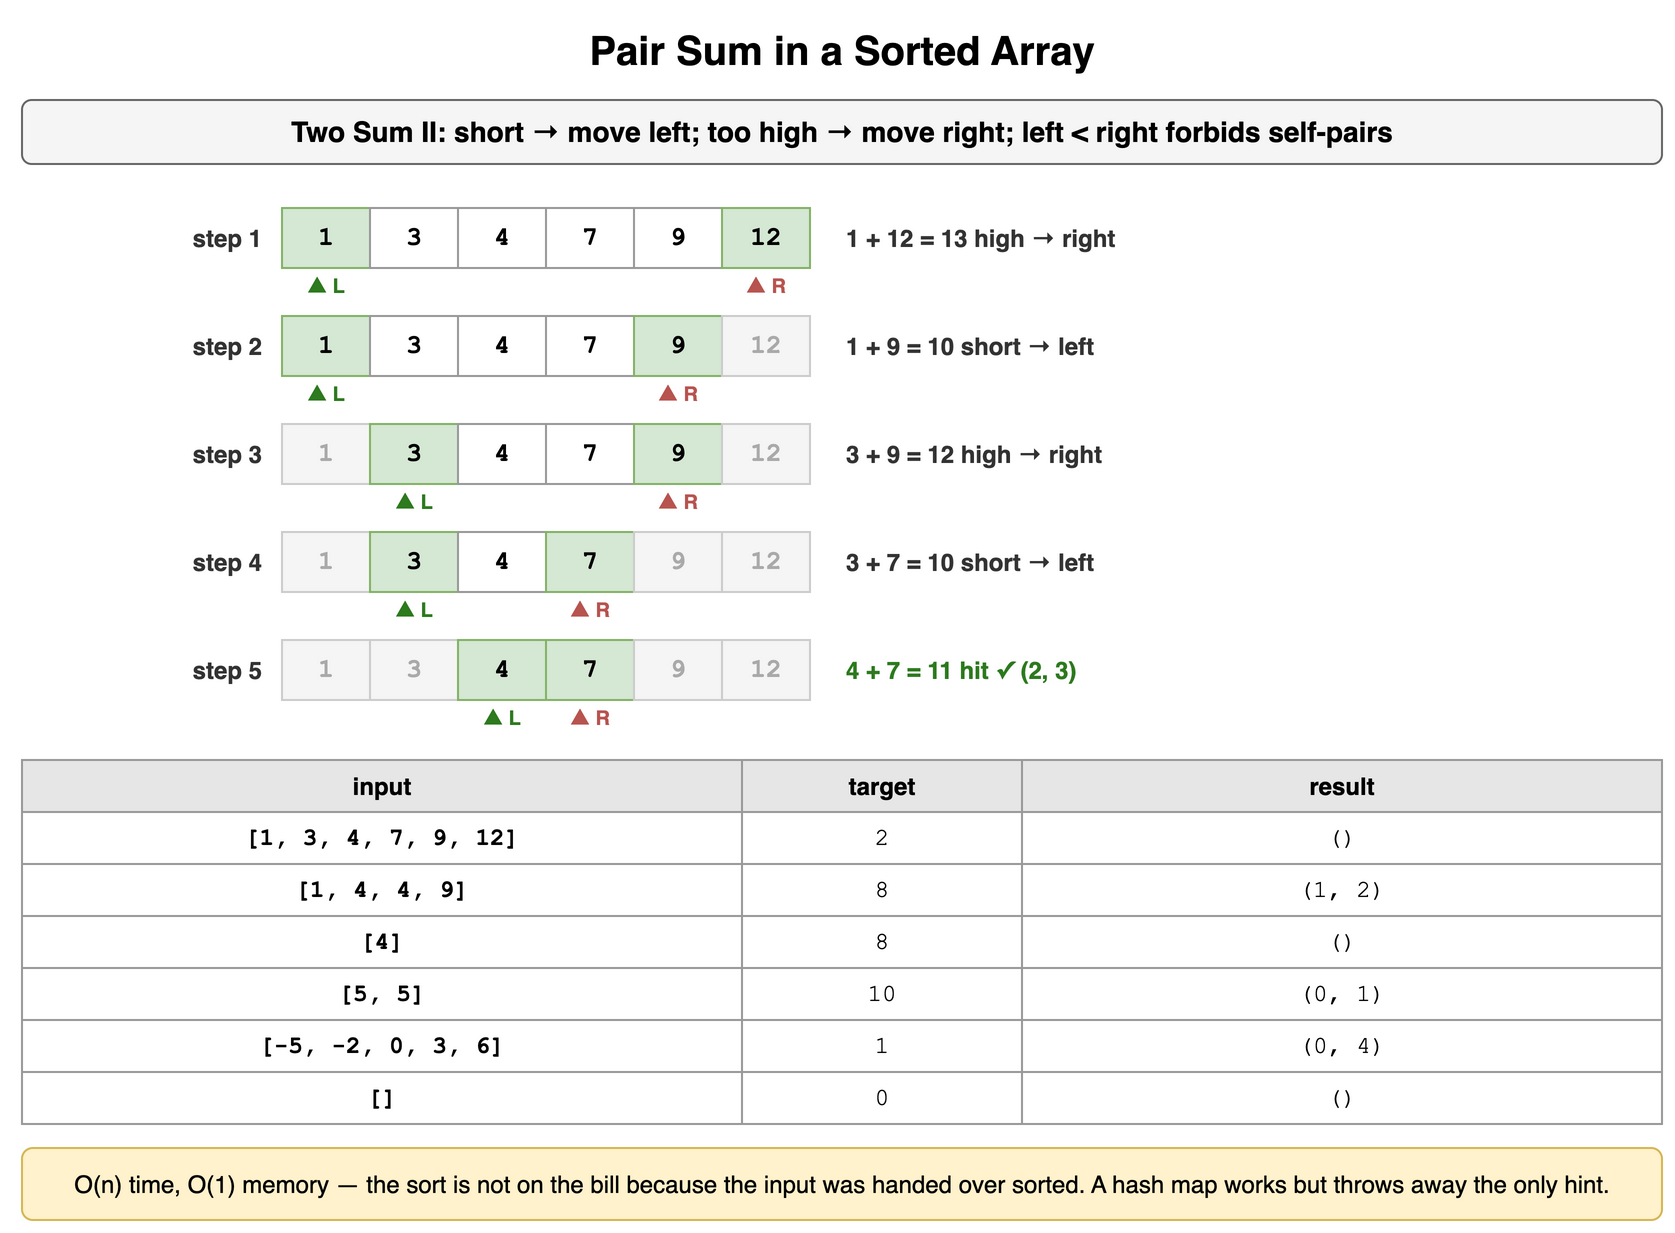

The diagram above was exported from draw.io. Its source (the exported page's mxGraphModel, read from the mxfile embedded in the PNG):
<mxGraphModel dx="900" dy="622" grid="1" gridSize="10" guides="1" tooltips="1" connect="1" arrows="1" fold="1" page="1" pageScale="1" pageWidth="900" pageHeight="622" math="0" shadow="0">
  <root>
    <mxCell id="0" />
    <mxCell id="1" parent="0" />
    <mxCell id="t51" value="Pair Sum in a Sorted Array" style="text;html=1;align=center;verticalAlign=middle;whiteSpace=wrap;fontSize=20;fontStyle=1;" vertex="1" parent="1">
      <mxGeometry x="40" y="10" width="820" height="30" as="geometry" />
    </mxCell>
    <mxCell id="t52" value="Two Sum II: short → move left; too high → move right; left &lt; right forbids self-pairs" style="rounded=1;whiteSpace=wrap;html=1;fillColor=#f5f5f5;strokeColor=#666666;fontStyle=1;fontSize=14;" vertex="1" parent="1">
      <mxGeometry x="40" y="50" width="820" height="32" as="geometry" />
    </mxCell>
    <mxCell id="t53" value="1" style="rounded=0;whiteSpace=wrap;html=1;fontFamily=Courier New;fontStyle=1;fontSize=13;fillColor=#d5e8d4;strokeColor=#82b366;fontSize=13;" vertex="1" parent="1">
      <mxGeometry x="170" y="104" width="44" height="30" as="geometry" />
    </mxCell>
    <mxCell id="t54" value="3" style="rounded=0;whiteSpace=wrap;html=1;fontFamily=Courier New;fontStyle=1;fontSize=13;fillColor=#ffffff;strokeColor=#999999;fontSize=13;" vertex="1" parent="1">
      <mxGeometry x="214" y="104" width="44" height="30" as="geometry" />
    </mxCell>
    <mxCell id="t55" value="4" style="rounded=0;whiteSpace=wrap;html=1;fontFamily=Courier New;fontStyle=1;fontSize=13;fillColor=#ffffff;strokeColor=#999999;fontSize=13;" vertex="1" parent="1">
      <mxGeometry x="258" y="104" width="44" height="30" as="geometry" />
    </mxCell>
    <mxCell id="t56" value="7" style="rounded=0;whiteSpace=wrap;html=1;fontFamily=Courier New;fontStyle=1;fontSize=13;fillColor=#ffffff;strokeColor=#999999;fontSize=13;" vertex="1" parent="1">
      <mxGeometry x="302" y="104" width="44" height="30" as="geometry" />
    </mxCell>
    <mxCell id="t57" value="9" style="rounded=0;whiteSpace=wrap;html=1;fontFamily=Courier New;fontStyle=1;fontSize=13;fillColor=#ffffff;strokeColor=#999999;fontSize=13;" vertex="1" parent="1">
      <mxGeometry x="346" y="104" width="44" height="30" as="geometry" />
    </mxCell>
    <mxCell id="t58" value="12" style="rounded=0;whiteSpace=wrap;html=1;fontFamily=Courier New;fontStyle=1;fontSize=13;fillColor=#d5e8d4;strokeColor=#82b366;fontSize=13;" vertex="1" parent="1">
      <mxGeometry x="390" y="104" width="44" height="30" as="geometry" />
    </mxCell>
    <mxCell id="t59" value="step 1" style="text;html=1;whiteSpace=wrap;fontSize=11;align=right;verticalAlign=middle;fontSize=12;fontColor=#333333;fontStyle=1;" vertex="1" parent="1">
      <mxGeometry x="62" y="104" width="100" height="30" as="geometry" />
    </mxCell>
    <mxCell id="t510" value="▲ L" style="text;html=1;whiteSpace=wrap;fontSize=11;align=center;verticalAlign=middle;fontSize=10;fontColor=#2d7a1f;fontStyle=1;" vertex="1" parent="1">
      <mxGeometry x="150" y="135" width="84" height="16" as="geometry" />
    </mxCell>
    <mxCell id="t511" value="▲ R" style="text;html=1;whiteSpace=wrap;fontSize=11;align=center;verticalAlign=middle;fontSize=10;fontColor=#b85450;fontStyle=1;" vertex="1" parent="1">
      <mxGeometry x="370" y="135" width="84" height="16" as="geometry" />
    </mxCell>
    <mxCell id="t512" value="1 + 12 = 13 high → right" style="text;html=1;whiteSpace=wrap;fontSize=11;align=left;verticalAlign=middle;fontSize=12;fontColor=#333333;fontStyle=1;" vertex="1" parent="1">
      <mxGeometry x="450" y="104" width="410" height="30" as="geometry" />
    </mxCell>
    <mxCell id="t513" value="1" style="rounded=0;whiteSpace=wrap;html=1;fontFamily=Courier New;fontStyle=1;fontSize=13;fillColor=#d5e8d4;strokeColor=#82b366;fontSize=13;" vertex="1" parent="1">
      <mxGeometry x="170" y="158" width="44" height="30" as="geometry" />
    </mxCell>
    <mxCell id="t514" value="3" style="rounded=0;whiteSpace=wrap;html=1;fontFamily=Courier New;fontStyle=1;fontSize=13;fillColor=#ffffff;strokeColor=#999999;fontSize=13;" vertex="1" parent="1">
      <mxGeometry x="214" y="158" width="44" height="30" as="geometry" />
    </mxCell>
    <mxCell id="t515" value="4" style="rounded=0;whiteSpace=wrap;html=1;fontFamily=Courier New;fontStyle=1;fontSize=13;fillColor=#ffffff;strokeColor=#999999;fontSize=13;" vertex="1" parent="1">
      <mxGeometry x="258" y="158" width="44" height="30" as="geometry" />
    </mxCell>
    <mxCell id="t516" value="7" style="rounded=0;whiteSpace=wrap;html=1;fontFamily=Courier New;fontStyle=1;fontSize=13;fillColor=#ffffff;strokeColor=#999999;fontSize=13;" vertex="1" parent="1">
      <mxGeometry x="302" y="158" width="44" height="30" as="geometry" />
    </mxCell>
    <mxCell id="t517" value="9" style="rounded=0;whiteSpace=wrap;html=1;fontFamily=Courier New;fontStyle=1;fontSize=13;fillColor=#d5e8d4;strokeColor=#82b366;fontSize=13;" vertex="1" parent="1">
      <mxGeometry x="346" y="158" width="44" height="30" as="geometry" />
    </mxCell>
    <mxCell id="t518" value="12" style="rounded=0;whiteSpace=wrap;html=1;fontFamily=Courier New;fontStyle=1;fontSize=13;fillColor=#f5f5f5;strokeColor=#cccccc;fontSize=13;fontColor=#aaaaaa;" vertex="1" parent="1">
      <mxGeometry x="390" y="158" width="44" height="30" as="geometry" />
    </mxCell>
    <mxCell id="t519" value="step 2" style="text;html=1;whiteSpace=wrap;fontSize=11;align=right;verticalAlign=middle;fontSize=12;fontColor=#333333;fontStyle=1;" vertex="1" parent="1">
      <mxGeometry x="62" y="158" width="100" height="30" as="geometry" />
    </mxCell>
    <mxCell id="t520" value="▲ L" style="text;html=1;whiteSpace=wrap;fontSize=11;align=center;verticalAlign=middle;fontSize=10;fontColor=#2d7a1f;fontStyle=1;" vertex="1" parent="1">
      <mxGeometry x="150" y="189" width="84" height="16" as="geometry" />
    </mxCell>
    <mxCell id="t521" value="▲ R" style="text;html=1;whiteSpace=wrap;fontSize=11;align=center;verticalAlign=middle;fontSize=10;fontColor=#b85450;fontStyle=1;" vertex="1" parent="1">
      <mxGeometry x="326" y="189" width="84" height="16" as="geometry" />
    </mxCell>
    <mxCell id="t522" value="1 + 9 = 10 short → left" style="text;html=1;whiteSpace=wrap;fontSize=11;align=left;verticalAlign=middle;fontSize=12;fontColor=#333333;fontStyle=1;" vertex="1" parent="1">
      <mxGeometry x="450" y="158" width="410" height="30" as="geometry" />
    </mxCell>
    <mxCell id="t523" value="1" style="rounded=0;whiteSpace=wrap;html=1;fontFamily=Courier New;fontStyle=1;fontSize=13;fillColor=#f5f5f5;strokeColor=#cccccc;fontSize=13;fontColor=#aaaaaa;" vertex="1" parent="1">
      <mxGeometry x="170" y="212" width="44" height="30" as="geometry" />
    </mxCell>
    <mxCell id="t524" value="3" style="rounded=0;whiteSpace=wrap;html=1;fontFamily=Courier New;fontStyle=1;fontSize=13;fillColor=#d5e8d4;strokeColor=#82b366;fontSize=13;" vertex="1" parent="1">
      <mxGeometry x="214" y="212" width="44" height="30" as="geometry" />
    </mxCell>
    <mxCell id="t525" value="4" style="rounded=0;whiteSpace=wrap;html=1;fontFamily=Courier New;fontStyle=1;fontSize=13;fillColor=#ffffff;strokeColor=#999999;fontSize=13;" vertex="1" parent="1">
      <mxGeometry x="258" y="212" width="44" height="30" as="geometry" />
    </mxCell>
    <mxCell id="t526" value="7" style="rounded=0;whiteSpace=wrap;html=1;fontFamily=Courier New;fontStyle=1;fontSize=13;fillColor=#ffffff;strokeColor=#999999;fontSize=13;" vertex="1" parent="1">
      <mxGeometry x="302" y="212" width="44" height="30" as="geometry" />
    </mxCell>
    <mxCell id="t527" value="9" style="rounded=0;whiteSpace=wrap;html=1;fontFamily=Courier New;fontStyle=1;fontSize=13;fillColor=#d5e8d4;strokeColor=#82b366;fontSize=13;" vertex="1" parent="1">
      <mxGeometry x="346" y="212" width="44" height="30" as="geometry" />
    </mxCell>
    <mxCell id="t528" value="12" style="rounded=0;whiteSpace=wrap;html=1;fontFamily=Courier New;fontStyle=1;fontSize=13;fillColor=#f5f5f5;strokeColor=#cccccc;fontSize=13;fontColor=#aaaaaa;" vertex="1" parent="1">
      <mxGeometry x="390" y="212" width="44" height="30" as="geometry" />
    </mxCell>
    <mxCell id="t529" value="step 3" style="text;html=1;whiteSpace=wrap;fontSize=11;align=right;verticalAlign=middle;fontSize=12;fontColor=#333333;fontStyle=1;" vertex="1" parent="1">
      <mxGeometry x="62" y="212" width="100" height="30" as="geometry" />
    </mxCell>
    <mxCell id="t530" value="▲ L" style="text;html=1;whiteSpace=wrap;fontSize=11;align=center;verticalAlign=middle;fontSize=10;fontColor=#2d7a1f;fontStyle=1;" vertex="1" parent="1">
      <mxGeometry x="194" y="243" width="84" height="16" as="geometry" />
    </mxCell>
    <mxCell id="t531" value="▲ R" style="text;html=1;whiteSpace=wrap;fontSize=11;align=center;verticalAlign=middle;fontSize=10;fontColor=#b85450;fontStyle=1;" vertex="1" parent="1">
      <mxGeometry x="326" y="243" width="84" height="16" as="geometry" />
    </mxCell>
    <mxCell id="t532" value="3 + 9 = 12 high → right" style="text;html=1;whiteSpace=wrap;fontSize=11;align=left;verticalAlign=middle;fontSize=12;fontColor=#333333;fontStyle=1;" vertex="1" parent="1">
      <mxGeometry x="450" y="212" width="410" height="30" as="geometry" />
    </mxCell>
    <mxCell id="t533" value="1" style="rounded=0;whiteSpace=wrap;html=1;fontFamily=Courier New;fontStyle=1;fontSize=13;fillColor=#f5f5f5;strokeColor=#cccccc;fontSize=13;fontColor=#aaaaaa;" vertex="1" parent="1">
      <mxGeometry x="170" y="266" width="44" height="30" as="geometry" />
    </mxCell>
    <mxCell id="t534" value="3" style="rounded=0;whiteSpace=wrap;html=1;fontFamily=Courier New;fontStyle=1;fontSize=13;fillColor=#d5e8d4;strokeColor=#82b366;fontSize=13;" vertex="1" parent="1">
      <mxGeometry x="214" y="266" width="44" height="30" as="geometry" />
    </mxCell>
    <mxCell id="t535" value="4" style="rounded=0;whiteSpace=wrap;html=1;fontFamily=Courier New;fontStyle=1;fontSize=13;fillColor=#ffffff;strokeColor=#999999;fontSize=13;" vertex="1" parent="1">
      <mxGeometry x="258" y="266" width="44" height="30" as="geometry" />
    </mxCell>
    <mxCell id="t536" value="7" style="rounded=0;whiteSpace=wrap;html=1;fontFamily=Courier New;fontStyle=1;fontSize=13;fillColor=#d5e8d4;strokeColor=#82b366;fontSize=13;" vertex="1" parent="1">
      <mxGeometry x="302" y="266" width="44" height="30" as="geometry" />
    </mxCell>
    <mxCell id="t537" value="9" style="rounded=0;whiteSpace=wrap;html=1;fontFamily=Courier New;fontStyle=1;fontSize=13;fillColor=#f5f5f5;strokeColor=#cccccc;fontSize=13;fontColor=#aaaaaa;" vertex="1" parent="1">
      <mxGeometry x="346" y="266" width="44" height="30" as="geometry" />
    </mxCell>
    <mxCell id="t538" value="12" style="rounded=0;whiteSpace=wrap;html=1;fontFamily=Courier New;fontStyle=1;fontSize=13;fillColor=#f5f5f5;strokeColor=#cccccc;fontSize=13;fontColor=#aaaaaa;" vertex="1" parent="1">
      <mxGeometry x="390" y="266" width="44" height="30" as="geometry" />
    </mxCell>
    <mxCell id="t539" value="step 4" style="text;html=1;whiteSpace=wrap;fontSize=11;align=right;verticalAlign=middle;fontSize=12;fontColor=#333333;fontStyle=1;" vertex="1" parent="1">
      <mxGeometry x="62" y="266" width="100" height="30" as="geometry" />
    </mxCell>
    <mxCell id="t540" value="▲ L" style="text;html=1;whiteSpace=wrap;fontSize=11;align=center;verticalAlign=middle;fontSize=10;fontColor=#2d7a1f;fontStyle=1;" vertex="1" parent="1">
      <mxGeometry x="194" y="297" width="84" height="16" as="geometry" />
    </mxCell>
    <mxCell id="t541" value="▲ R" style="text;html=1;whiteSpace=wrap;fontSize=11;align=center;verticalAlign=middle;fontSize=10;fontColor=#b85450;fontStyle=1;" vertex="1" parent="1">
      <mxGeometry x="282" y="297" width="84" height="16" as="geometry" />
    </mxCell>
    <mxCell id="t542" value="3 + 7 = 10 short → left" style="text;html=1;whiteSpace=wrap;fontSize=11;align=left;verticalAlign=middle;fontSize=12;fontColor=#333333;fontStyle=1;" vertex="1" parent="1">
      <mxGeometry x="450" y="266" width="410" height="30" as="geometry" />
    </mxCell>
    <mxCell id="t543" value="1" style="rounded=0;whiteSpace=wrap;html=1;fontFamily=Courier New;fontStyle=1;fontSize=13;fillColor=#f5f5f5;strokeColor=#cccccc;fontSize=13;fontColor=#aaaaaa;" vertex="1" parent="1">
      <mxGeometry x="170" y="320" width="44" height="30" as="geometry" />
    </mxCell>
    <mxCell id="t544" value="3" style="rounded=0;whiteSpace=wrap;html=1;fontFamily=Courier New;fontStyle=1;fontSize=13;fillColor=#f5f5f5;strokeColor=#cccccc;fontSize=13;fontColor=#aaaaaa;" vertex="1" parent="1">
      <mxGeometry x="214" y="320" width="44" height="30" as="geometry" />
    </mxCell>
    <mxCell id="t545" value="4" style="rounded=0;whiteSpace=wrap;html=1;fontFamily=Courier New;fontStyle=1;fontSize=13;fillColor=#d5e8d4;strokeColor=#82b366;fontSize=13;" vertex="1" parent="1">
      <mxGeometry x="258" y="320" width="44" height="30" as="geometry" />
    </mxCell>
    <mxCell id="t546" value="7" style="rounded=0;whiteSpace=wrap;html=1;fontFamily=Courier New;fontStyle=1;fontSize=13;fillColor=#d5e8d4;strokeColor=#82b366;fontSize=13;" vertex="1" parent="1">
      <mxGeometry x="302" y="320" width="44" height="30" as="geometry" />
    </mxCell>
    <mxCell id="t547" value="9" style="rounded=0;whiteSpace=wrap;html=1;fontFamily=Courier New;fontStyle=1;fontSize=13;fillColor=#f5f5f5;strokeColor=#cccccc;fontSize=13;fontColor=#aaaaaa;" vertex="1" parent="1">
      <mxGeometry x="346" y="320" width="44" height="30" as="geometry" />
    </mxCell>
    <mxCell id="t548" value="12" style="rounded=0;whiteSpace=wrap;html=1;fontFamily=Courier New;fontStyle=1;fontSize=13;fillColor=#f5f5f5;strokeColor=#cccccc;fontSize=13;fontColor=#aaaaaa;" vertex="1" parent="1">
      <mxGeometry x="390" y="320" width="44" height="30" as="geometry" />
    </mxCell>
    <mxCell id="t549" value="step 5" style="text;html=1;whiteSpace=wrap;fontSize=11;align=right;verticalAlign=middle;fontSize=12;fontColor=#333333;fontStyle=1;" vertex="1" parent="1">
      <mxGeometry x="62" y="320" width="100" height="30" as="geometry" />
    </mxCell>
    <mxCell id="t550" value="▲ L" style="text;html=1;whiteSpace=wrap;fontSize=11;align=center;verticalAlign=middle;fontSize=10;fontColor=#2d7a1f;fontStyle=1;" vertex="1" parent="1">
      <mxGeometry x="238" y="351" width="84" height="16" as="geometry" />
    </mxCell>
    <mxCell id="t551" value="▲ R" style="text;html=1;whiteSpace=wrap;fontSize=11;align=center;verticalAlign=middle;fontSize=10;fontColor=#b85450;fontStyle=1;" vertex="1" parent="1">
      <mxGeometry x="282" y="351" width="84" height="16" as="geometry" />
    </mxCell>
    <mxCell id="t552" value="4 + 7 = 11 hit ✓ (2, 3)" style="text;html=1;whiteSpace=wrap;fontSize=11;align=left;verticalAlign=middle;fontSize=12;fontColor=#2d7a1f;fontStyle=1;" vertex="1" parent="1">
      <mxGeometry x="450" y="320" width="410" height="30" as="geometry" />
    </mxCell>
    <mxCell id="t553" value="input" style="whiteSpace=wrap;html=1;fillColor=#e6e6e6;strokeColor=#999999;fontStyle=1;fontSize=12;" vertex="1" parent="1">
      <mxGeometry x="40" y="380" width="360" height="26" as="geometry" />
    </mxCell>
    <mxCell id="t554" value="target" style="whiteSpace=wrap;html=1;fillColor=#e6e6e6;strokeColor=#999999;fontStyle=1;fontSize=12;" vertex="1" parent="1">
      <mxGeometry x="400" y="380" width="140" height="26" as="geometry" />
    </mxCell>
    <mxCell id="t555" value="result" style="whiteSpace=wrap;html=1;fillColor=#e6e6e6;strokeColor=#999999;fontStyle=1;fontSize=12;" vertex="1" parent="1">
      <mxGeometry x="540" y="380" width="320" height="26" as="geometry" />
    </mxCell>
    <mxCell id="t556" value="[1, 3, 4, 7, 9, 12]" style="whiteSpace=wrap;html=1;strokeColor=#999999;fontSize=12;fillColor=#ffffff;fontFamily=Courier New;fontStyle=1;" vertex="1" parent="1">
      <mxGeometry x="40" y="406" width="360" height="26" as="geometry" />
    </mxCell>
    <mxCell id="t557" value="2" style="whiteSpace=wrap;html=1;strokeColor=#999999;fontSize=12;fillColor=#ffffff;fontFamily=Courier New;" vertex="1" parent="1">
      <mxGeometry x="400" y="406" width="140" height="26" as="geometry" />
    </mxCell>
    <mxCell id="t558" value="()" style="whiteSpace=wrap;html=1;strokeColor=#999999;fontSize=12;fillColor=#ffffff;fontFamily=Courier New;" vertex="1" parent="1">
      <mxGeometry x="540" y="406" width="320" height="26" as="geometry" />
    </mxCell>
    <mxCell id="t559" value="[1, 4, 4, 9]" style="whiteSpace=wrap;html=1;strokeColor=#999999;fontSize=12;fillColor=#ffffff;fontFamily=Courier New;fontStyle=1;" vertex="1" parent="1">
      <mxGeometry x="40" y="432" width="360" height="26" as="geometry" />
    </mxCell>
    <mxCell id="t560" value="8" style="whiteSpace=wrap;html=1;strokeColor=#999999;fontSize=12;fillColor=#ffffff;fontFamily=Courier New;" vertex="1" parent="1">
      <mxGeometry x="400" y="432" width="140" height="26" as="geometry" />
    </mxCell>
    <mxCell id="t561" value="(1, 2)" style="whiteSpace=wrap;html=1;strokeColor=#999999;fontSize=12;fillColor=#ffffff;fontFamily=Courier New;" vertex="1" parent="1">
      <mxGeometry x="540" y="432" width="320" height="26" as="geometry" />
    </mxCell>
    <mxCell id="t562" value="[4]" style="whiteSpace=wrap;html=1;strokeColor=#999999;fontSize=12;fillColor=#ffffff;fontFamily=Courier New;fontStyle=1;" vertex="1" parent="1">
      <mxGeometry x="40" y="458" width="360" height="26" as="geometry" />
    </mxCell>
    <mxCell id="t563" value="8" style="whiteSpace=wrap;html=1;strokeColor=#999999;fontSize=12;fillColor=#ffffff;fontFamily=Courier New;" vertex="1" parent="1">
      <mxGeometry x="400" y="458" width="140" height="26" as="geometry" />
    </mxCell>
    <mxCell id="t564" value="()" style="whiteSpace=wrap;html=1;strokeColor=#999999;fontSize=12;fillColor=#ffffff;fontFamily=Courier New;" vertex="1" parent="1">
      <mxGeometry x="540" y="458" width="320" height="26" as="geometry" />
    </mxCell>
    <mxCell id="t565" value="[5, 5]" style="whiteSpace=wrap;html=1;strokeColor=#999999;fontSize=12;fillColor=#ffffff;fontFamily=Courier New;fontStyle=1;" vertex="1" parent="1">
      <mxGeometry x="40" y="484" width="360" height="26" as="geometry" />
    </mxCell>
    <mxCell id="t566" value="10" style="whiteSpace=wrap;html=1;strokeColor=#999999;fontSize=12;fillColor=#ffffff;fontFamily=Courier New;" vertex="1" parent="1">
      <mxGeometry x="400" y="484" width="140" height="26" as="geometry" />
    </mxCell>
    <mxCell id="t567" value="(0, 1)" style="whiteSpace=wrap;html=1;strokeColor=#999999;fontSize=12;fillColor=#ffffff;fontFamily=Courier New;" vertex="1" parent="1">
      <mxGeometry x="540" y="484" width="320" height="26" as="geometry" />
    </mxCell>
    <mxCell id="t568" value="[-5, -2, 0, 3, 6]" style="whiteSpace=wrap;html=1;strokeColor=#999999;fontSize=12;fillColor=#ffffff;fontFamily=Courier New;fontStyle=1;" vertex="1" parent="1">
      <mxGeometry x="40" y="510" width="360" height="26" as="geometry" />
    </mxCell>
    <mxCell id="t569" value="1" style="whiteSpace=wrap;html=1;strokeColor=#999999;fontSize=12;fillColor=#ffffff;fontFamily=Courier New;" vertex="1" parent="1">
      <mxGeometry x="400" y="510" width="140" height="26" as="geometry" />
    </mxCell>
    <mxCell id="t570" value="(0, 4)" style="whiteSpace=wrap;html=1;strokeColor=#999999;fontSize=12;fillColor=#ffffff;fontFamily=Courier New;" vertex="1" parent="1">
      <mxGeometry x="540" y="510" width="320" height="26" as="geometry" />
    </mxCell>
    <mxCell id="t571" value="[]" style="whiteSpace=wrap;html=1;strokeColor=#999999;fontSize=12;fillColor=#ffffff;fontFamily=Courier New;fontStyle=1;" vertex="1" parent="1">
      <mxGeometry x="40" y="536" width="360" height="26" as="geometry" />
    </mxCell>
    <mxCell id="t572" value="0" style="whiteSpace=wrap;html=1;strokeColor=#999999;fontSize=12;fillColor=#ffffff;fontFamily=Courier New;" vertex="1" parent="1">
      <mxGeometry x="400" y="536" width="140" height="26" as="geometry" />
    </mxCell>
    <mxCell id="t573" value="()" style="whiteSpace=wrap;html=1;strokeColor=#999999;fontSize=12;fillColor=#ffffff;fontFamily=Courier New;" vertex="1" parent="1">
      <mxGeometry x="540" y="536" width="320" height="26" as="geometry" />
    </mxCell>
    <mxCell id="t574" value="O(n) time, O(1) memory — the sort is not on the bill because the input was handed over sorted. A hash map works but throws away the only hint." style="rounded=1;whiteSpace=wrap;html=1;fillColor=#fff2cc;strokeColor=#d6b656;fontSize=12;align=center;" vertex="1" parent="1">
      <mxGeometry x="40" y="574" width="820" height="36" as="geometry" />
    </mxCell>
  </root>
</mxGraphModel>